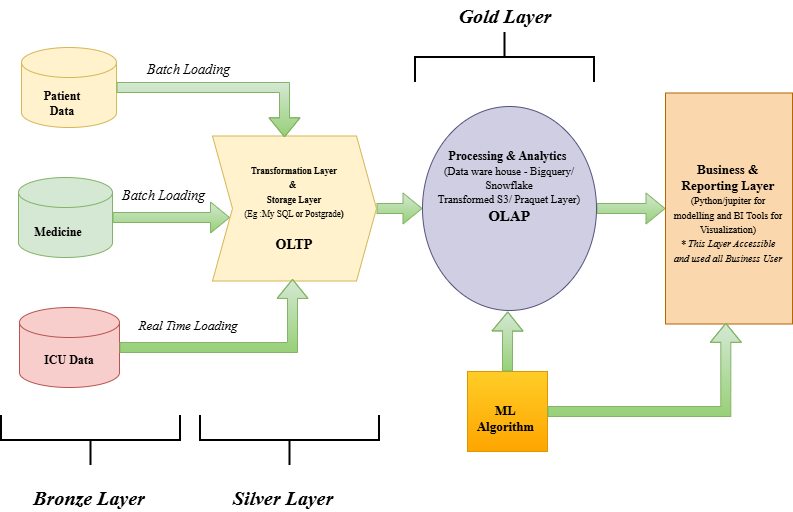

The diagram above was exported from draw.io. Its source (the exported page's mxGraphModel, read from the mxfile embedded in the PNG):
<mxGraphModel dx="1613" dy="417" grid="0" gridSize="10" guides="1" tooltips="1" connect="0" arrows="1" fold="1" page="1" pageScale="1" pageWidth="827" pageHeight="1169" math="0" shadow="0">
  <root>
    <mxCell id="0" />
    <mxCell id="1" parent="0" />
    <mxCell id="Q9DbtmPgDzAagpZ7VBS_-1" parent="1" style="shape=cylinder3;whiteSpace=wrap;html=1;boundedLbl=1;backgroundOutline=1;size=15;fillColor=#fff2cc;strokeColor=#d6b656;" value="" vertex="1">
      <mxGeometry height="80" width="95" x="20" y="94" as="geometry" />
    </mxCell>
    <mxCell id="Q9DbtmPgDzAagpZ7VBS_-8" edge="1" parent="1" source="Q9DbtmPgDzAagpZ7VBS_-2" style="edgeStyle=orthogonalEdgeStyle;shape=flexArrow;rounded=0;orthogonalLoop=1;jettySize=auto;html=1;fillColor=#d5e8d4;gradientColor=#97d077;strokeColor=#82b366;" target="Q9DbtmPgDzAagpZ7VBS_-6">
      <mxGeometry relative="1" as="geometry">
        <Array as="points">
          <mxPoint x="303" y="270" />
          <mxPoint x="303" y="270" />
        </Array>
      </mxGeometry>
    </mxCell>
    <mxCell id="Q9DbtmPgDzAagpZ7VBS_-2" parent="1" style="shape=cylinder3;whiteSpace=wrap;html=1;boundedLbl=1;backgroundOutline=1;size=15;fillColor=#d5e8d4;strokeColor=#82b366;" value="" vertex="1">
      <mxGeometry height="80" width="94" x="17" y="224" as="geometry" />
    </mxCell>
    <mxCell id="Q9DbtmPgDzAagpZ7VBS_-3" parent="1" style="shape=cylinder3;whiteSpace=wrap;html=1;boundedLbl=1;backgroundOutline=1;size=15;fontFamily=Times New Roman;fontStyle=1;fillColor=#f8cecc;strokeColor=#b85450;" value="ICU Data" vertex="1">
      <mxGeometry height="80" width="100" x="18" y="354" as="geometry" />
    </mxCell>
    <mxCell id="Q9DbtmPgDzAagpZ7VBS_-4" parent="1" style="text;html=1;whiteSpace=wrap;strokeColor=none;fillColor=none;align=center;verticalAlign=middle;rounded=0;" value="&lt;p&gt;&lt;font face=&quot;Times New Roman&quot;&gt;&lt;b&gt;Patient Data&lt;/b&gt;&lt;/font&gt;&lt;/p&gt;" vertex="1">
      <mxGeometry height="30" width="60" x="31" y="135" as="geometry" />
    </mxCell>
    <mxCell id="Q9DbtmPgDzAagpZ7VBS_-5" parent="1" style="text;html=1;whiteSpace=wrap;strokeColor=none;fillColor=none;align=center;verticalAlign=middle;rounded=0;fontFamily=Times New Roman;fontStyle=1" value="Medicine" vertex="1">
      <mxGeometry height="30" width="60" x="27" y="264" as="geometry" />
    </mxCell>
    <mxCell id="Q9DbtmPgDzAagpZ7VBS_-18" edge="1" parent="1" source="Q9DbtmPgDzAagpZ7VBS_-6" style="edgeStyle=orthogonalEdgeStyle;shape=flexArrow;rounded=0;orthogonalLoop=1;jettySize=auto;html=1;fillColor=#d5e8d4;gradientColor=#97d077;strokeColor=#82b366;" target="Q9DbtmPgDzAagpZ7VBS_-14" value="">
      <mxGeometry relative="1" as="geometry" />
    </mxCell>
    <mxCell id="Q9DbtmPgDzAagpZ7VBS_-6" parent="1" style="shape=step;perimeter=stepPerimeter;whiteSpace=wrap;html=1;fixedSize=1;fillColor=#fff2cc;strokeColor=#d6b656;" value="&lt;font face=&quot;Times New Roman&quot; style=&quot;font-size: 9px;&quot;&gt;&lt;b&gt;Transformation Layer&lt;/b&gt;&lt;/font&gt;&lt;div&gt;&lt;font face=&quot;Times New Roman&quot; style=&quot;font-size: 9px;&quot;&gt;&lt;b&gt;&amp;amp;&amp;nbsp;&lt;/b&gt;&lt;/font&gt;&lt;/div&gt;&lt;div&gt;&lt;font face=&quot;Times New Roman&quot; style=&quot;font-size: 9px;&quot;&gt;&lt;b&gt;Storage Layer&lt;/b&gt;&lt;/font&gt;&lt;/div&gt;&lt;div&gt;&lt;font face=&quot;Times New Roman&quot; style=&quot;font-size: 9px;&quot;&gt;(Eg :My SQL or Postgrade&lt;b&gt;)&lt;/b&gt;&lt;/font&gt;&lt;/div&gt;&lt;div&gt;&lt;font face=&quot;Times New Roman&quot; style=&quot;font-size: 14px;&quot;&gt;&lt;b style=&quot;&quot;&gt;&lt;br&gt;&lt;/b&gt;&lt;/font&gt;&lt;/div&gt;&lt;div&gt;&lt;font face=&quot;Times New Roman&quot; style=&quot;font-size: 14px;&quot;&gt;&lt;b style=&quot;&quot;&gt;OLTP&lt;/b&gt;&lt;/font&gt;&lt;/div&gt;" vertex="1">
      <mxGeometry height="145" width="164" x="211" y="182.5" as="geometry" />
    </mxCell>
    <mxCell id="Q9DbtmPgDzAagpZ7VBS_-9" edge="1" parent="1" source="Q9DbtmPgDzAagpZ7VBS_-1" style="edgeStyle=orthogonalEdgeStyle;shape=flexArrow;rounded=0;orthogonalLoop=1;jettySize=auto;html=1;entryX=0.439;entryY=0.009;entryDx=0;entryDy=0;entryPerimeter=0;fillColor=#d5e8d4;gradientColor=#97d077;strokeColor=#82b366;" target="Q9DbtmPgDzAagpZ7VBS_-6">
      <mxGeometry relative="1" as="geometry" />
    </mxCell>
    <mxCell id="Q9DbtmPgDzAagpZ7VBS_-12" parent="1" style="text;html=1;whiteSpace=wrap;strokeColor=none;fillColor=none;align=center;verticalAlign=middle;rounded=0;fontStyle=2" value="&lt;font face=&quot;Times New Roman&quot; style=&quot;font-size: 14px;&quot;&gt;Batch Loading&lt;/font&gt;" vertex="1">
      <mxGeometry height="30" width="109" x="108" y="228" as="geometry" />
    </mxCell>
    <mxCell id="Q9DbtmPgDzAagpZ7VBS_-13" parent="1" style="text;html=1;whiteSpace=wrap;strokeColor=none;fillColor=none;align=center;verticalAlign=middle;rounded=0;fontStyle=2;fontSize=13;" value="&lt;font face=&quot;Times New Roman&quot;&gt;Real Time Loading&lt;/font&gt;" vertex="1">
      <mxGeometry height="30" width="158" x="108" y="357" as="geometry" />
    </mxCell>
    <mxCell id="Q9DbtmPgDzAagpZ7VBS_-48" edge="1" parent="1" source="Q9DbtmPgDzAagpZ7VBS_-14" style="edgeStyle=orthogonalEdgeStyle;shape=flexArrow;rounded=0;orthogonalLoop=1;jettySize=auto;html=1;fillColor=#d5e8d4;gradientColor=#97d077;strokeColor=#82b366;" target="Q9DbtmPgDzAagpZ7VBS_-38">
      <mxGeometry relative="1" as="geometry">
        <mxPoint x="623.6666259765625" y="255" as="targetPoint" />
      </mxGeometry>
    </mxCell>
    <mxCell id="Q9DbtmPgDzAagpZ7VBS_-14" parent="1" style="ellipse;whiteSpace=wrap;html=1;fillColor=#d0cee2;strokeColor=#56517e;" value="&lt;font face=&quot;Times New Roman&quot;&gt;&lt;b&gt;Processing &amp;amp; Analytics&amp;nbsp;&lt;/b&gt;&lt;/font&gt;&lt;div&gt;&lt;font face=&quot;Times New Roman&quot; style=&quot;font-size: 11px;&quot;&gt;(Data ware house - Bigquery/ Snowflake&lt;/font&gt;&lt;/div&gt;&lt;div&gt;&lt;font face=&quot;Times New Roman&quot; style=&quot;font-size: 11px;&quot;&gt;Transformed S3/ Praquet Layer)&lt;/font&gt;&lt;/div&gt;&lt;div&gt;&lt;b style=&quot;background-color: transparent; color: light-dark(rgb(0, 0, 0), rgb(255, 255, 255)); font-size: 15px; font-family: &amp;quot;Times New Roman&amp;quot;;&quot;&gt;OLAP&lt;/b&gt;&lt;/div&gt;&lt;div&gt;&lt;font face=&quot;Times New Roman&quot; style=&quot;font-size: 11px;&quot;&gt;&lt;br&gt;&lt;/font&gt;&lt;/div&gt;&lt;div&gt;&lt;font face=&quot;Times New Roman&quot;&gt;&lt;b&gt;&lt;br&gt;&lt;/b&gt;&lt;/font&gt;&lt;/div&gt;&lt;div&gt;&lt;font face=&quot;Times New Roman&quot;&gt;&lt;b&gt;&lt;br&gt;&lt;/b&gt;&lt;/font&gt;&lt;/div&gt;" vertex="1">
      <mxGeometry height="204" width="174" x="421" y="153" as="geometry" />
    </mxCell>
    <mxCell id="Q9DbtmPgDzAagpZ7VBS_-16" parent="1" style="whiteSpace=wrap;html=1;aspect=fixed;fillColor=#ffcd28;gradientColor=#ffa500;strokeColor=#d79b00;" value="" vertex="1">
      <mxGeometry height="80" width="80" x="466" y="418" as="geometry" />
    </mxCell>
    <mxCell id="Q9DbtmPgDzAagpZ7VBS_-29" parent="1" style="strokeWidth=2;html=1;shape=mxgraph.flowchart.annotation_2;align=left;labelPosition=right;pointerEvents=1;direction=north;" value="" vertex="1">
      <mxGeometry height="50" width="179" y="462" as="geometry" />
    </mxCell>
    <mxCell id="Q9DbtmPgDzAagpZ7VBS_-30" parent="1" style="strokeWidth=2;html=1;shape=mxgraph.flowchart.annotation_2;align=left;labelPosition=right;pointerEvents=1;direction=north;" value="" vertex="1">
      <mxGeometry height="50" width="179" x="199" y="462" as="geometry" />
    </mxCell>
    <mxCell id="Q9DbtmPgDzAagpZ7VBS_-31" parent="1" style="strokeWidth=2;html=1;shape=mxgraph.flowchart.annotation_2;align=left;labelPosition=right;pointerEvents=1;direction=south;" value="" vertex="1">
      <mxGeometry height="50" width="179" x="414" y="79" as="geometry" />
    </mxCell>
    <mxCell id="Q9DbtmPgDzAagpZ7VBS_-32" edge="1" parent="1" source="Q9DbtmPgDzAagpZ7VBS_-3" style="edgeStyle=orthogonalEdgeStyle;shape=flexArrow;rounded=0;orthogonalLoop=1;jettySize=auto;html=1;entryX=0.488;entryY=0.986;entryDx=0;entryDy=0;entryPerimeter=0;fillColor=#d5e8d4;gradientColor=#97d077;strokeColor=#82b366;" target="Q9DbtmPgDzAagpZ7VBS_-6">
      <mxGeometry relative="1" as="geometry" />
    </mxCell>
    <mxCell id="Q9DbtmPgDzAagpZ7VBS_-35" parent="1" style="text;html=1;whiteSpace=wrap;strokeColor=none;fillColor=none;align=center;verticalAlign=middle;rounded=0;fontStyle=2" value="&lt;font face=&quot;Times New Roman&quot; style=&quot;font-size: 14px;&quot;&gt;Batch Loading&lt;/font&gt;" vertex="1">
      <mxGeometry height="30" width="109" x="132.5" y="102" as="geometry" />
    </mxCell>
    <mxCell id="Q9DbtmPgDzAagpZ7VBS_-38" parent="1" style="rounded=0;whiteSpace=wrap;html=1;direction=south;fillColor=#fad7ac;strokeColor=#b46504;" value="" vertex="1">
      <mxGeometry height="231" width="127" x="664" y="139.5" as="geometry" />
    </mxCell>
    <mxCell id="Q9DbtmPgDzAagpZ7VBS_-39" parent="1" style="text;html=1;whiteSpace=wrap;strokeColor=none;fillColor=none;align=center;verticalAlign=middle;rounded=0;" value="&lt;font face=&quot;Times New Roman&quot; style=&quot;font-size: 13px;&quot;&gt;&lt;b&gt;Business &amp;amp; Reporting Layer&lt;/b&gt;&lt;/font&gt;&lt;div&gt;&lt;font style=&quot;font-size: 10px;&quot; face=&quot;Times New Roman&quot;&gt;(Python/jupiter for modelling and BI Tools for Visualization)&lt;/font&gt;&lt;/div&gt;&lt;div&gt;&lt;font style=&quot;font-size: 10px;&quot; face=&quot;Times New Roman&quot;&gt;&lt;i&gt;* This Layer Accessible and used all Business User&lt;/i&gt;&lt;/font&gt;&lt;/div&gt;" vertex="1">
      <mxGeometry height="191" width="112" x="671" y="164" as="geometry" />
    </mxCell>
    <mxCell id="Q9DbtmPgDzAagpZ7VBS_-49" edge="1" parent="1" source="Q9DbtmPgDzAagpZ7VBS_-16" style="edgeStyle=orthogonalEdgeStyle;shape=flexArrow;rounded=0;orthogonalLoop=1;jettySize=auto;html=1;entryX=0.49;entryY=1.005;entryDx=0;entryDy=0;entryPerimeter=0;fillColor=#d5e8d4;gradientColor=#97d077;strokeColor=#82b366;" target="Q9DbtmPgDzAagpZ7VBS_-14">
      <mxGeometry relative="1" as="geometry" />
    </mxCell>
    <mxCell id="Q9DbtmPgDzAagpZ7VBS_-50" edge="1" parent="1" source="Q9DbtmPgDzAagpZ7VBS_-16" style="edgeStyle=orthogonalEdgeStyle;shape=flexArrow;rounded=0;orthogonalLoop=1;jettySize=auto;html=1;entryX=0.995;entryY=0.525;entryDx=0;entryDy=0;entryPerimeter=0;fillColor=#d5e8d4;gradientColor=#97d077;strokeColor=#82b366;" target="Q9DbtmPgDzAagpZ7VBS_-38">
      <mxGeometry relative="1" as="geometry" />
    </mxCell>
    <mxCell id="Q9DbtmPgDzAagpZ7VBS_-53" parent="1" style="text;html=1;whiteSpace=wrap;strokeColor=none;fillColor=none;align=center;verticalAlign=middle;rounded=0;" value="&lt;b&gt;&lt;i&gt;&lt;font face=&quot;Times New Roman&quot; style=&quot;font-size: 20px;&quot;&gt;Bronze Layer&lt;/font&gt;&lt;/i&gt;&lt;/b&gt;" vertex="1">
      <mxGeometry height="30" width="154" x="11" y="529" as="geometry" />
    </mxCell>
    <mxCell id="Q9DbtmPgDzAagpZ7VBS_-54" parent="1" style="text;html=1;whiteSpace=wrap;strokeColor=none;fillColor=none;align=center;verticalAlign=middle;rounded=0;" value="&lt;font face=&quot;Times New Roman&quot;&gt;&lt;span style=&quot;font-size: 20px;&quot;&gt;&lt;b&gt;&lt;i&gt;Silver Layer&lt;/i&gt;&lt;/b&gt;&lt;/span&gt;&lt;/font&gt;" vertex="1">
      <mxGeometry height="30" width="154" x="205" y="529" as="geometry" />
    </mxCell>
    <mxCell id="Q9DbtmPgDzAagpZ7VBS_-55" parent="1" style="text;html=1;whiteSpace=wrap;strokeColor=none;fillColor=none;align=center;verticalAlign=middle;rounded=0;" value="&lt;font face=&quot;Times New Roman&quot;&gt;&lt;span style=&quot;font-size: 20px;&quot;&gt;&lt;b&gt;&lt;i&gt;Gold Layer&lt;/i&gt;&lt;/b&gt;&lt;/span&gt;&lt;/font&gt;" vertex="1">
      <mxGeometry height="30" width="154" x="426.5" y="47" as="geometry" />
    </mxCell>
    <mxCell id="Q9DbtmPgDzAagpZ7VBS_-56" parent="1" style="text;html=1;whiteSpace=wrap;strokeColor=none;fillColor=none;align=center;verticalAlign=middle;rounded=0;" value="&lt;b&gt;&lt;font face=&quot;Times New Roman&quot; style=&quot;font-size: 13px;&quot;&gt;ML Algorithm&lt;/font&gt;&lt;/b&gt;" vertex="1">
      <mxGeometry height="30" width="58.5" x="475" y="450" as="geometry" />
    </mxCell>
  </root>
</mxGraphModel>